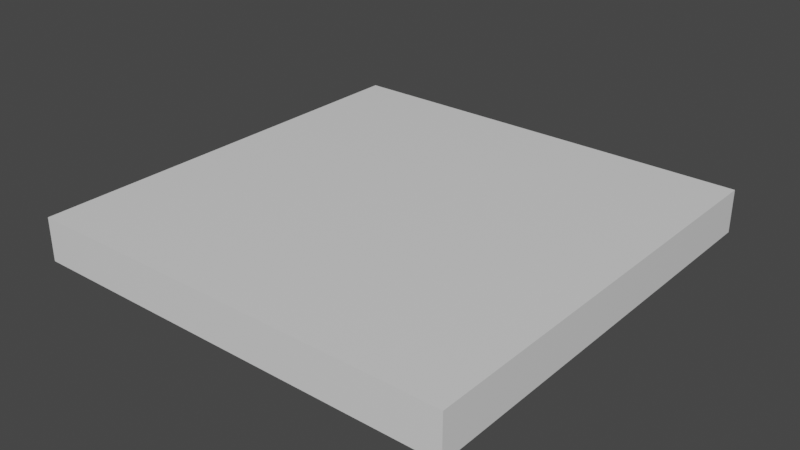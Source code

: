 # Source: platforms.blend  (saved by Blender 3.1.7; exported with 4.5.12 LTS)
import bpy
from mathutils import Matrix  # noqa: F401  (used for matrix-valued properties, if any)

bpy.ops.wm.read_factory_settings(use_empty=True)
scene = bpy.context.scene
scene.name = 'Scene'

# ---- collections
col_collection = bpy.data.collections.new('Collection'); scene.collection.children.link(col_collection)

# ---- materials (node trees are filled in below, after node groups)
mat_material = bpy.data.materials.new('Material')
mat_material.alpha_threshold = 0.0
mat_material.use_transparent_shadow = False
mat_material.line_color = (0.0, 0.0, 0.0, 1.0)

# ---- material node trees
mat_material.use_nodes = True; mat_material.node_tree.nodes.clear()
_N = mat_material.node_tree.nodes; _L = mat_material.node_tree.links
n0 = _N.new('ShaderNodeOutputMaterial'); n0.name = 'Material Output'; n0.location = (300, 300)
n1 = _N.new('ShaderNodeBsdfPrincipled'); n1.name = 'Principled BSDF'; n1.location = (10, 300)
n1.distribution = 'GGX'
n1.subsurface_method = 'RANDOM_WALK_SKIN'
n1.inputs[2].default_value = 0.4
n1.inputs[3].default_value = 1.45
n1.inputs[27].default_value = (0.0, 0.0, 0.0, 1.0)
n1.inputs[28].default_value = 1.0
_L.new(n1.outputs[0], n0.inputs[0])
n0.is_active_output = True

# ---- world
world_world = bpy.data.worlds.new('World'); scene.world = world_world
world_world.use_nodes = True; world_world.node_tree.nodes.clear()
_N = world_world.node_tree.nodes; _L = world_world.node_tree.links
n0 = _N.new('ShaderNodeOutputWorld'); n0.name = 'World Output'; n0.location = (300, 300)
n1 = _N.new('ShaderNodeBackground'); n1.name = 'Background'; n1.location = (10, 300)
n1.inputs[0].default_value = (0.05088, 0.05088, 0.05088, 1.0)
_L.new(n1.outputs[0], n0.inputs[0])
n0.is_active_output = True
world_world.color = (0.05088, 0.05088, 0.05088)
world_world.use_sun_shadow = False
world_world.sun_shadow_jitter_overblur = 0.0

# ---- meshes
me_cube = bpy.data.meshes.new('Cube')
me_cube.from_pydata([(10.0, 10.0, 1.0), (10.0, 10.0, -1.0), (10.0, -10.0, 1.0), (10.0, -10.0, -1.0), (-10.0, 10.0, 1.0), (-10.0, 10.0, -1.0), (-10.0, -10.0, 1.0), (-10.0, -10.0, -1.0)], [], [(0, 4, 6, 2), (3, 2, 6, 7), (7, 6, 4, 5), (5, 1, 3, 7), (1, 0, 2, 3), (5, 4, 0, 1)])
_uv = me_cube.uv_layers.new(name='UVMap')
_uv.uv.foreach_set('vector', [0.625, 0.5, 0.875, 0.5, 0.875, 0.75, 0.625, 0.75, 0.375, 0.75, 0.625, 0.75, 0.625, 1.0, 0.375, 1.0, 0.375, 0.0, 0.625, 0.0, 0.625, 0.25, 0.375, 0.25, 0.125, 0.5, 0.375, 0.5, 0.375, 0.75, 0.125, 0.75, 0.375, 0.5, 0.625, 0.5, 0.625, 0.75, 0.375, 0.75, 0.375, 0.25, 0.625, 0.25, 0.625, 0.5, 0.375, 0.5])
me_cube.materials.append(mat_material)
me_cube.use_remesh_preserve_volume = False
me_cube.use_remesh_preserve_attributes = False
me_cube.use_mirror_vertex_groups = False
me_cube.update()

# ---- objects
ob_platform_1 = bpy.data.objects.new('platform 1', me_cube)

# ---- transforms, parenting, visibility, modifiers, constraints
ob_platform_1.location = (0.0, 0.0, 0.0)
ob_platform_1.lock_rotations_4d = False
ob_platform_1.empty_display_type = 'ARROWS'
ob_platform_1.lineart.crease_threshold = 0.0

# ---- collection membership
col_collection.objects.link(ob_platform_1)

# ---- scene / render settings (as saved in the file)
scene.frame_start = 1; scene.frame_end = 250; scene.frame_set(1)
scene.render.engine = 'BLENDER_EEVEE_NEXT'
scene.cycles.sampling_pattern = 'TABULATED_SOBOL'
scene.cycles.use_light_tree = False
scene.view_settings.view_transform = 'Filmic'
bpy.context.view_layer.update()

# ---- added for rendering (the .blend has no active camera and no usable light): camera, sun
cam_auto = bpy.data.cameras.new('AutoCamera')
cam_auto.lens = 50.0
cam_auto.sensor_width = 36.0
cam_auto.clip_end = 1000.0
ob_auto_camera = bpy.data.objects.new('AutoCamera', cam_auto)
scene.collection.objects.link(ob_auto_camera)
ob_auto_camera.location = (26.2346, -31.4816, 20.9877)
ob_auto_camera.rotation_euler = (1.09748, -7.21219e-08, 0.694738)
scene.camera = ob_auto_camera
light_auto_sun = bpy.data.lights.new('AutoSun', 'SUN')
light_auto_sun.energy = 3.0
light_auto_sun.angle = 0.0523599
ob_auto_sun = bpy.data.objects.new('AutoSun', light_auto_sun)
scene.collection.objects.link(ob_auto_sun)
ob_auto_sun.rotation_euler = (0.872665, 0.174533, 0.523599)
bpy.context.view_layer.update()
